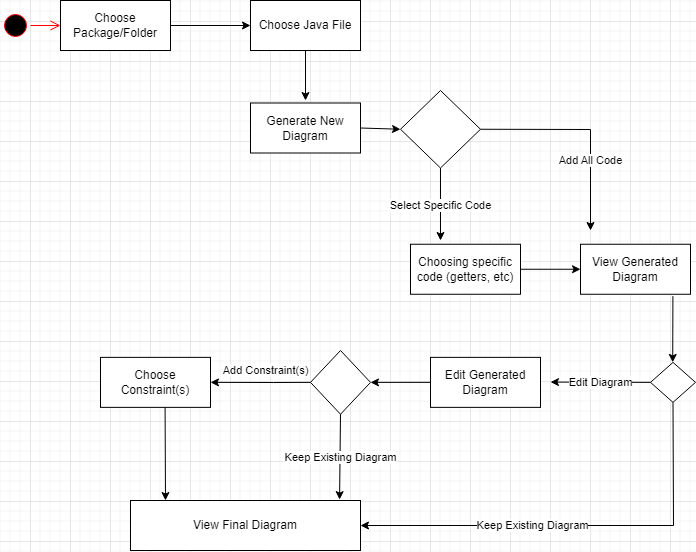

The diagram above was exported from draw.io. Its source (the exported page's mxGraphModel, read from the mxfile embedded in the PNG):
<mxGraphModel dx="1195" dy="663" grid="1" gridSize="10" guides="1" tooltips="1" connect="1" arrows="1" fold="1" page="1" pageScale="1" pageWidth="850" pageHeight="1100" math="0" shadow="0">
  <root>
    <mxCell id="0" />
    <mxCell id="1" parent="0" />
    <mxCell id="iNH-K4mkTMuiBgrVkIhN-1" value="" style="ellipse;html=1;shape=startState;fillColor=#000000;strokeColor=#ff0000;" parent="1" vertex="1">
      <mxGeometry x="90" y="190" width="30" height="30" as="geometry" />
    </mxCell>
    <mxCell id="iNH-K4mkTMuiBgrVkIhN-2" value="" style="edgeStyle=orthogonalEdgeStyle;html=1;verticalAlign=bottom;endArrow=open;endSize=8;strokeColor=#ff0000;rounded=0;" parent="1" source="iNH-K4mkTMuiBgrVkIhN-1" edge="1">
      <mxGeometry relative="1" as="geometry">
        <mxPoint x="150" y="205" as="targetPoint" />
      </mxGeometry>
    </mxCell>
    <mxCell id="iNH-K4mkTMuiBgrVkIhN-4" value="Choose Package/Folder" style="html=1;whiteSpace=wrap;" parent="1" vertex="1">
      <mxGeometry x="150" y="180" width="110" height="50" as="geometry" />
    </mxCell>
    <mxCell id="iNH-K4mkTMuiBgrVkIhN-5" value="" style="endArrow=classic;html=1;rounded=0;exitX=1;exitY=0.5;exitDx=0;exitDy=0;" parent="1" source="iNH-K4mkTMuiBgrVkIhN-4" edge="1">
      <mxGeometry width="50" height="50" relative="1" as="geometry">
        <mxPoint x="310" y="270" as="sourcePoint" />
        <mxPoint x="340" y="205" as="targetPoint" />
      </mxGeometry>
    </mxCell>
    <mxCell id="iNH-K4mkTMuiBgrVkIhN-6" value="Choose Java File" style="html=1;whiteSpace=wrap;" parent="1" vertex="1">
      <mxGeometry x="340" y="180" width="110" height="50" as="geometry" />
    </mxCell>
    <mxCell id="iNH-K4mkTMuiBgrVkIhN-8" value="" style="endArrow=classic;html=1;rounded=0;exitX=0.5;exitY=1;exitDx=0;exitDy=0;" parent="1" source="iNH-K4mkTMuiBgrVkIhN-6" edge="1">
      <mxGeometry width="50" height="50" relative="1" as="geometry">
        <mxPoint x="390" y="250" as="sourcePoint" />
        <mxPoint x="395" y="280" as="targetPoint" />
      </mxGeometry>
    </mxCell>
    <mxCell id="iNH-K4mkTMuiBgrVkIhN-10" value="Generate New Diagram" style="html=1;whiteSpace=wrap;" parent="1" vertex="1">
      <mxGeometry x="340" y="282.5" width="110" height="50" as="geometry" />
    </mxCell>
    <mxCell id="iNH-K4mkTMuiBgrVkIhN-11" value="" style="endArrow=classic;html=1;rounded=0;exitX=1;exitY=0.5;exitDx=0;exitDy=0;entryX=0;entryY=0.5;entryDx=0;entryDy=0;" parent="1" source="iNH-K4mkTMuiBgrVkIhN-10" target="iNH-K4mkTMuiBgrVkIhN-15" edge="1">
      <mxGeometry width="50" height="50" relative="1" as="geometry">
        <mxPoint x="480" y="300" as="sourcePoint" />
        <mxPoint x="490" y="305" as="targetPoint" />
      </mxGeometry>
    </mxCell>
    <mxCell id="iNH-K4mkTMuiBgrVkIhN-14" value="Edit Generated Diagram" style="html=1;whiteSpace=wrap;" parent="1" vertex="1">
      <mxGeometry x="520" y="536.87" width="110" height="50" as="geometry" />
    </mxCell>
    <mxCell id="iNH-K4mkTMuiBgrVkIhN-15" value="" style="rhombus;whiteSpace=wrap;html=1;" parent="1" vertex="1">
      <mxGeometry x="490" y="270" width="80" height="77.5" as="geometry" />
    </mxCell>
    <mxCell id="iNH-K4mkTMuiBgrVkIhN-20" value="" style="endArrow=classic;html=1;rounded=0;exitX=0.5;exitY=1;exitDx=0;exitDy=0;" parent="1" source="iNH-K4mkTMuiBgrVkIhN-15" edge="1">
      <mxGeometry relative="1" as="geometry">
        <mxPoint x="530" y="250" as="sourcePoint" />
        <mxPoint x="530" y="420" as="targetPoint" />
      </mxGeometry>
    </mxCell>
    <mxCell id="iNH-K4mkTMuiBgrVkIhN-21" value="Select Specific Code" style="edgeLabel;resizable=0;html=1;align=center;verticalAlign=middle;" parent="iNH-K4mkTMuiBgrVkIhN-20" connectable="0" vertex="1">
      <mxGeometry relative="1" as="geometry" />
    </mxCell>
    <mxCell id="iNH-K4mkTMuiBgrVkIhN-24" value="" style="endArrow=classic;html=1;rounded=0;exitX=1;exitY=0.5;exitDx=0;exitDy=0;" parent="1" source="iNH-K4mkTMuiBgrVkIhN-15" edge="1">
      <mxGeometry relative="1" as="geometry">
        <mxPoint x="554.71" y="332.5" as="sourcePoint" />
        <mxPoint x="680" y="410" as="targetPoint" />
        <Array as="points">
          <mxPoint x="680" y="309" />
        </Array>
      </mxGeometry>
    </mxCell>
    <mxCell id="iNH-K4mkTMuiBgrVkIhN-25" value="Add All Code" style="edgeLabel;resizable=0;html=1;align=center;verticalAlign=middle;" parent="iNH-K4mkTMuiBgrVkIhN-24" connectable="0" vertex="1">
      <mxGeometry relative="1" as="geometry">
        <mxPoint x="4" y="31" as="offset" />
      </mxGeometry>
    </mxCell>
    <mxCell id="iNH-K4mkTMuiBgrVkIhN-27" value="Choosing specific code (getters, etc)" style="html=1;whiteSpace=wrap;" parent="1" vertex="1">
      <mxGeometry x="500" y="423.75" width="110" height="50" as="geometry" />
    </mxCell>
    <mxCell id="iNH-K4mkTMuiBgrVkIhN-29" value="View Generated Diagram" style="html=1;whiteSpace=wrap;" parent="1" vertex="1">
      <mxGeometry x="670" y="423.75" width="110" height="50" as="geometry" />
    </mxCell>
    <mxCell id="iNH-K4mkTMuiBgrVkIhN-30" value="" style="endArrow=classic;html=1;rounded=0;exitX=1;exitY=0.5;exitDx=0;exitDy=0;entryX=0;entryY=0.5;entryDx=0;entryDy=0;" parent="1" source="iNH-K4mkTMuiBgrVkIhN-27" target="iNH-K4mkTMuiBgrVkIhN-29" edge="1">
      <mxGeometry width="50" height="50" relative="1" as="geometry">
        <mxPoint x="615" y="460" as="sourcePoint" />
        <mxPoint x="655" y="461" as="targetPoint" />
      </mxGeometry>
    </mxCell>
    <mxCell id="iNH-K4mkTMuiBgrVkIhN-32" value="" style="rhombus;whiteSpace=wrap;html=1;" parent="1" vertex="1">
      <mxGeometry x="400" y="530.01" width="60" height="63.75" as="geometry" />
    </mxCell>
    <mxCell id="iNH-K4mkTMuiBgrVkIhN-33" value="" style="endArrow=classic;html=1;rounded=0;exitX=0;exitY=0.5;exitDx=0;exitDy=0;entryX=1;entryY=0.5;entryDx=0;entryDy=0;" parent="1" source="iNH-K4mkTMuiBgrVkIhN-14" target="iNH-K4mkTMuiBgrVkIhN-32" edge="1">
      <mxGeometry width="50" height="50" relative="1" as="geometry">
        <mxPoint x="470" y="475.87" as="sourcePoint" />
        <mxPoint x="530" y="475.87" as="targetPoint" />
      </mxGeometry>
    </mxCell>
    <mxCell id="iNH-K4mkTMuiBgrVkIhN-34" value="" style="endArrow=classic;html=1;rounded=0;exitX=0;exitY=0.5;exitDx=0;exitDy=0;entryX=1;entryY=0.5;entryDx=0;entryDy=0;" parent="1" source="iNH-K4mkTMuiBgrVkIhN-32" target="--G_r9Y0AhqQ5Ge0RJmW-1" edge="1">
      <mxGeometry relative="1" as="geometry">
        <mxPoint x="350" y="546.87" as="sourcePoint" />
        <mxPoint x="310" y="562" as="targetPoint" />
        <Array as="points">
          <mxPoint x="363" y="562" />
        </Array>
      </mxGeometry>
    </mxCell>
    <mxCell id="iNH-K4mkTMuiBgrVkIhN-35" value="Add Constraint(s)" style="edgeLabel;resizable=0;html=1;align=center;verticalAlign=middle;" parent="iNH-K4mkTMuiBgrVkIhN-34" connectable="0" vertex="1">
      <mxGeometry relative="1" as="geometry">
        <mxPoint x="5" y="-12" as="offset" />
      </mxGeometry>
    </mxCell>
    <mxCell id="iNH-K4mkTMuiBgrVkIhN-36" value="" style="endArrow=classic;html=1;rounded=0;exitX=0.5;exitY=1;exitDx=0;exitDy=0;entryX=0.909;entryY=-0.018;entryDx=0;entryDy=0;entryPerimeter=0;" parent="1" target="iNH-K4mkTMuiBgrVkIhN-38" edge="1" source="iNH-K4mkTMuiBgrVkIhN-32">
      <mxGeometry relative="1" as="geometry">
        <mxPoint x="449.71000000000004" y="593.75" as="sourcePoint" />
        <mxPoint x="449.71000000000004" y="665.75" as="targetPoint" />
      </mxGeometry>
    </mxCell>
    <mxCell id="iNH-K4mkTMuiBgrVkIhN-37" value="Keep Existing Diagram" style="edgeLabel;resizable=0;html=1;align=center;verticalAlign=middle;" parent="iNH-K4mkTMuiBgrVkIhN-36" connectable="0" vertex="1">
      <mxGeometry relative="1" as="geometry" />
    </mxCell>
    <mxCell id="iNH-K4mkTMuiBgrVkIhN-38" value="View Final Diagram" style="html=1;whiteSpace=wrap;" parent="1" vertex="1">
      <mxGeometry x="220" y="680" width="230" height="50" as="geometry" />
    </mxCell>
    <mxCell id="iNH-K4mkTMuiBgrVkIhN-39" value="" style="rhombus;whiteSpace=wrap;html=1;" parent="1" vertex="1">
      <mxGeometry x="740" y="541.88" width="45" height="40" as="geometry" />
    </mxCell>
    <mxCell id="iNH-K4mkTMuiBgrVkIhN-40" value="" style="endArrow=classic;html=1;rounded=0;" parent="1" edge="1">
      <mxGeometry width="50" height="50" relative="1" as="geometry">
        <mxPoint x="762.4200000000001" y="475.63" as="sourcePoint" />
        <mxPoint x="762.21" y="541.88" as="targetPoint" />
      </mxGeometry>
    </mxCell>
    <mxCell id="iNH-K4mkTMuiBgrVkIhN-41" value="" style="endArrow=classic;html=1;rounded=0;exitX=0;exitY=0.5;exitDx=0;exitDy=0;entryX=1;entryY=0.5;entryDx=0;entryDy=0;" parent="1" source="iNH-K4mkTMuiBgrVkIhN-39" edge="1">
      <mxGeometry width="50" height="50" relative="1" as="geometry">
        <mxPoint x="680" y="561.58" as="sourcePoint" />
        <mxPoint x="640" y="561.58" as="targetPoint" />
      </mxGeometry>
    </mxCell>
    <mxCell id="iNH-K4mkTMuiBgrVkIhN-42" value="Edit Diagram" style="edgeLabel;html=1;align=center;verticalAlign=middle;resizable=0;points=[];" parent="iNH-K4mkTMuiBgrVkIhN-41" vertex="1" connectable="0">
      <mxGeometry x="0.2714" relative="1" as="geometry">
        <mxPoint x="13" as="offset" />
      </mxGeometry>
    </mxCell>
    <mxCell id="iNH-K4mkTMuiBgrVkIhN-43" value="" style="endArrow=classic;html=1;rounded=0;exitX=0.5;exitY=1;exitDx=0;exitDy=0;entryX=1;entryY=0.5;entryDx=0;entryDy=0;" parent="1" source="iNH-K4mkTMuiBgrVkIhN-39" target="iNH-K4mkTMuiBgrVkIhN-38" edge="1">
      <mxGeometry width="50" height="50" relative="1" as="geometry">
        <mxPoint x="775" y="637.29" as="sourcePoint" />
        <mxPoint x="675" y="636.87" as="targetPoint" />
        <Array as="points">
          <mxPoint x="763" y="705" />
        </Array>
      </mxGeometry>
    </mxCell>
    <mxCell id="iNH-K4mkTMuiBgrVkIhN-44" value="Keep Existing Diagram" style="edgeLabel;html=1;align=center;verticalAlign=middle;resizable=0;points=[];" parent="iNH-K4mkTMuiBgrVkIhN-43" vertex="1" connectable="0">
      <mxGeometry x="0.2714" relative="1" as="geometry">
        <mxPoint x="13" as="offset" />
      </mxGeometry>
    </mxCell>
    <mxCell id="--G_r9Y0AhqQ5Ge0RJmW-1" value="Choose Constraint(s)" style="html=1;whiteSpace=wrap;" vertex="1" parent="1">
      <mxGeometry x="190" y="536.87" width="110" height="50" as="geometry" />
    </mxCell>
    <mxCell id="--G_r9Y0AhqQ5Ge0RJmW-2" value="" style="endArrow=classic;html=1;rounded=0;exitX=0.5;exitY=1;exitDx=0;exitDy=0;" edge="1" parent="1">
      <mxGeometry width="50" height="50" relative="1" as="geometry">
        <mxPoint x="254.58" y="586.87" as="sourcePoint" />
        <mxPoint x="255" y="680" as="targetPoint" />
      </mxGeometry>
    </mxCell>
  </root>
</mxGraphModel>